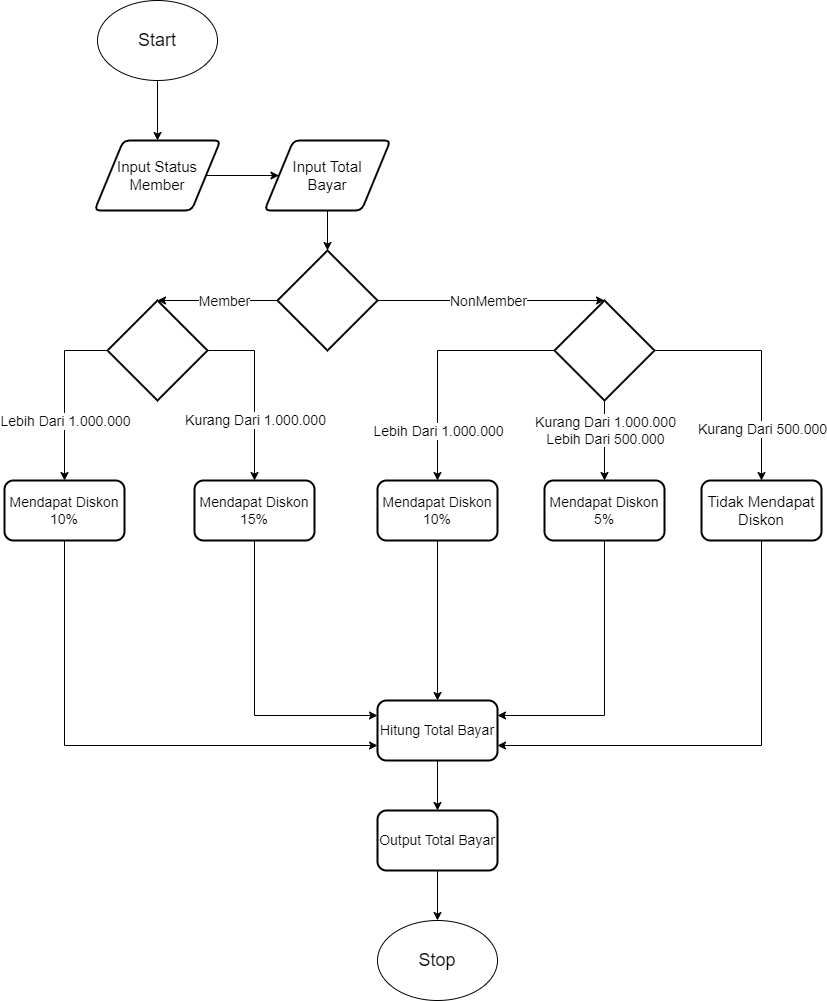

The diagram above was exported from draw.io. Its source (the exported page's mxGraphModel, read from the mxfile embedded in the PNG):
<mxGraphModel dx="1760" dy="868" grid="1" gridSize="10" guides="1" tooltips="1" connect="1" arrows="1" fold="1" page="1" pageScale="1" pageWidth="827" pageHeight="1169" math="0" shadow="0">
  <root>
    <mxCell id="0" />
    <mxCell id="1" parent="0" />
    <mxCell id="erqLwR5r4uaI_n67Z8C1-7" style="edgeStyle=orthogonalEdgeStyle;rounded=0;orthogonalLoop=1;jettySize=auto;html=1;entryX=0.5;entryY=0;entryDx=0;entryDy=0;" edge="1" parent="1" source="erqLwR5r4uaI_n67Z8C1-1" target="erqLwR5r4uaI_n67Z8C1-2">
      <mxGeometry relative="1" as="geometry" />
    </mxCell>
    <mxCell id="erqLwR5r4uaI_n67Z8C1-1" value="&lt;font style=&quot;font-size: 18px;&quot;&gt;Start&lt;/font&gt;" style="ellipse;whiteSpace=wrap;html=1;" vertex="1" parent="1">
      <mxGeometry x="103" y="30" width="120" height="80" as="geometry" />
    </mxCell>
    <mxCell id="erqLwR5r4uaI_n67Z8C1-9" style="edgeStyle=orthogonalEdgeStyle;rounded=0;orthogonalLoop=1;jettySize=auto;html=1;entryX=0;entryY=0.5;entryDx=0;entryDy=0;" edge="1" parent="1" source="erqLwR5r4uaI_n67Z8C1-2" target="erqLwR5r4uaI_n67Z8C1-5">
      <mxGeometry relative="1" as="geometry" />
    </mxCell>
    <mxCell id="erqLwR5r4uaI_n67Z8C1-2" value="&lt;font style=&quot;font-size: 15px;&quot;&gt;Input Status&lt;/font&gt;&lt;div style=&quot;font-size: 15px;&quot;&gt;&lt;font style=&quot;font-size: 15px;&quot;&gt;Member&lt;/font&gt;&lt;/div&gt;" style="shape=parallelogram;html=1;strokeWidth=2;perimeter=parallelogramPerimeter;whiteSpace=wrap;rounded=1;arcSize=12;size=0.23;" vertex="1" parent="1">
      <mxGeometry x="100" y="170" width="126" height="70" as="geometry" />
    </mxCell>
    <mxCell id="erqLwR5r4uaI_n67Z8C1-5" value="&lt;span style=&quot;font-size: 15px;&quot;&gt;Input Total&lt;/span&gt;&lt;div&gt;&lt;span style=&quot;font-size: 15px;&quot;&gt;Bayar&lt;/span&gt;&lt;/div&gt;" style="shape=parallelogram;html=1;strokeWidth=2;perimeter=parallelogramPerimeter;whiteSpace=wrap;rounded=1;arcSize=12;size=0.23;" vertex="1" parent="1">
      <mxGeometry x="270" y="170" width="126" height="70" as="geometry" />
    </mxCell>
    <mxCell id="erqLwR5r4uaI_n67Z8C1-10" value="" style="strokeWidth=2;html=1;shape=mxgraph.flowchart.decision;whiteSpace=wrap;" vertex="1" parent="1">
      <mxGeometry x="283" y="280" width="100" height="100" as="geometry" />
    </mxCell>
    <mxCell id="erqLwR5r4uaI_n67Z8C1-11" style="edgeStyle=orthogonalEdgeStyle;rounded=0;orthogonalLoop=1;jettySize=auto;html=1;entryX=0.5;entryY=0;entryDx=0;entryDy=0;entryPerimeter=0;" edge="1" parent="1" source="erqLwR5r4uaI_n67Z8C1-5" target="erqLwR5r4uaI_n67Z8C1-10">
      <mxGeometry relative="1" as="geometry" />
    </mxCell>
    <mxCell id="erqLwR5r4uaI_n67Z8C1-17" value="" style="edgeStyle=orthogonalEdgeStyle;rounded=0;orthogonalLoop=1;jettySize=auto;html=1;entryX=0.5;entryY=0;entryDx=0;entryDy=0;" edge="1" parent="1" source="erqLwR5r4uaI_n67Z8C1-12" target="erqLwR5r4uaI_n67Z8C1-16">
      <mxGeometry relative="1" as="geometry">
        <Array as="points">
          <mxPoint x="443" y="380" />
        </Array>
      </mxGeometry>
    </mxCell>
    <mxCell id="erqLwR5r4uaI_n67Z8C1-19" value="&lt;font style=&quot;font-size: 14px;&quot;&gt;Lebih Dari 1.000.000&lt;/font&gt;" style="edgeLabel;html=1;align=center;verticalAlign=middle;resizable=0;points=[];" vertex="1" connectable="0" parent="erqLwR5r4uaI_n67Z8C1-17">
      <mxGeometry x="0.4079" y="1" relative="1" as="geometry">
        <mxPoint x="-1" y="23" as="offset" />
      </mxGeometry>
    </mxCell>
    <mxCell id="erqLwR5r4uaI_n67Z8C1-22" value="" style="edgeStyle=orthogonalEdgeStyle;rounded=0;orthogonalLoop=1;jettySize=auto;html=1;" edge="1" parent="1" source="erqLwR5r4uaI_n67Z8C1-12" target="erqLwR5r4uaI_n67Z8C1-21">
      <mxGeometry relative="1" as="geometry" />
    </mxCell>
    <mxCell id="erqLwR5r4uaI_n67Z8C1-26" value="&lt;span style=&quot;font-size: 14px;&quot;&gt;Kurang Dari 1.000.000&lt;/span&gt;&lt;div&gt;&lt;span style=&quot;font-size: 14px;&quot;&gt;Lebih Dari 500.000&lt;/span&gt;&lt;/div&gt;" style="edgeLabel;html=1;align=center;verticalAlign=middle;resizable=0;points=[];" vertex="1" connectable="0" parent="erqLwR5r4uaI_n67Z8C1-22">
      <mxGeometry x="-0.1905" y="-3" relative="1" as="geometry">
        <mxPoint x="3" y="-3" as="offset" />
      </mxGeometry>
    </mxCell>
    <mxCell id="erqLwR5r4uaI_n67Z8C1-25" value="" style="edgeStyle=orthogonalEdgeStyle;rounded=0;orthogonalLoop=1;jettySize=auto;html=1;" edge="1" parent="1" source="erqLwR5r4uaI_n67Z8C1-12" target="erqLwR5r4uaI_n67Z8C1-24">
      <mxGeometry relative="1" as="geometry" />
    </mxCell>
    <mxCell id="erqLwR5r4uaI_n67Z8C1-28" value="&lt;span style=&quot;font-size: 14px;&quot;&gt;Kurang Dari 500.000&lt;/span&gt;" style="edgeLabel;html=1;align=center;verticalAlign=middle;resizable=0;points=[];" vertex="1" connectable="0" parent="erqLwR5r4uaI_n67Z8C1-25">
      <mxGeometry x="0.5745" relative="1" as="geometry">
        <mxPoint y="-1" as="offset" />
      </mxGeometry>
    </mxCell>
    <mxCell id="erqLwR5r4uaI_n67Z8C1-12" value="" style="strokeWidth=2;html=1;shape=mxgraph.flowchart.decision;whiteSpace=wrap;" vertex="1" parent="1">
      <mxGeometry x="560" y="330" width="100" height="100" as="geometry" />
    </mxCell>
    <mxCell id="erqLwR5r4uaI_n67Z8C1-15" style="edgeStyle=orthogonalEdgeStyle;rounded=0;orthogonalLoop=1;jettySize=auto;html=1;entryX=0.5;entryY=0;entryDx=0;entryDy=0;entryPerimeter=0;exitX=1;exitY=0.5;exitDx=0;exitDy=0;exitPerimeter=0;" edge="1" parent="1" source="erqLwR5r4uaI_n67Z8C1-10" target="erqLwR5r4uaI_n67Z8C1-12">
      <mxGeometry relative="1" as="geometry">
        <Array as="points">
          <mxPoint x="460" y="330" />
          <mxPoint x="460" y="330" />
        </Array>
      </mxGeometry>
    </mxCell>
    <mxCell id="erqLwR5r4uaI_n67Z8C1-29" value="&lt;font style=&quot;font-size: 14px;&quot;&gt;NonMember&lt;/font&gt;" style="edgeLabel;html=1;align=center;verticalAlign=middle;resizable=0;points=[];" vertex="1" connectable="0" parent="erqLwR5r4uaI_n67Z8C1-15">
      <mxGeometry x="-0.0288" relative="1" as="geometry">
        <mxPoint as="offset" />
      </mxGeometry>
    </mxCell>
    <mxCell id="erqLwR5r4uaI_n67Z8C1-45" style="edgeStyle=orthogonalEdgeStyle;rounded=0;orthogonalLoop=1;jettySize=auto;html=1;entryX=0.5;entryY=0;entryDx=0;entryDy=0;" edge="1" parent="1" source="erqLwR5r4uaI_n67Z8C1-16" target="erqLwR5r4uaI_n67Z8C1-42">
      <mxGeometry relative="1" as="geometry" />
    </mxCell>
    <mxCell id="erqLwR5r4uaI_n67Z8C1-16" value="&lt;font style=&quot;font-size: 14px;&quot;&gt;Mendapat Diskon&lt;/font&gt;&lt;div style=&quot;font-size: 14px;&quot;&gt;&lt;font style=&quot;font-size: 14px;&quot;&gt;10%&lt;/font&gt;&lt;/div&gt;" style="rounded=1;whiteSpace=wrap;html=1;strokeWidth=2;" vertex="1" parent="1">
      <mxGeometry x="383" y="510" width="120" height="60" as="geometry" />
    </mxCell>
    <mxCell id="erqLwR5r4uaI_n67Z8C1-46" style="edgeStyle=orthogonalEdgeStyle;rounded=0;orthogonalLoop=1;jettySize=auto;html=1;entryX=1;entryY=0.25;entryDx=0;entryDy=0;" edge="1" parent="1" source="erqLwR5r4uaI_n67Z8C1-21" target="erqLwR5r4uaI_n67Z8C1-42">
      <mxGeometry relative="1" as="geometry">
        <Array as="points">
          <mxPoint x="610" y="745" />
        </Array>
      </mxGeometry>
    </mxCell>
    <mxCell id="erqLwR5r4uaI_n67Z8C1-21" value="&lt;font style=&quot;font-size: 14px;&quot;&gt;Mendapat Diskon&lt;/font&gt;&lt;div style=&quot;font-size: 14px;&quot;&gt;&lt;font style=&quot;font-size: 14px;&quot;&gt;5%&lt;/font&gt;&lt;/div&gt;" style="rounded=1;whiteSpace=wrap;html=1;strokeWidth=2;" vertex="1" parent="1">
      <mxGeometry x="550" y="510" width="120" height="60" as="geometry" />
    </mxCell>
    <mxCell id="erqLwR5r4uaI_n67Z8C1-47" style="edgeStyle=orthogonalEdgeStyle;rounded=0;orthogonalLoop=1;jettySize=auto;html=1;entryX=1;entryY=0.75;entryDx=0;entryDy=0;" edge="1" parent="1" source="erqLwR5r4uaI_n67Z8C1-24" target="erqLwR5r4uaI_n67Z8C1-42">
      <mxGeometry relative="1" as="geometry">
        <Array as="points">
          <mxPoint x="767" y="775" />
        </Array>
      </mxGeometry>
    </mxCell>
    <mxCell id="erqLwR5r4uaI_n67Z8C1-24" value="&lt;font style=&quot;font-size: 15px;&quot;&gt;Tidak Mendapat Diskon&lt;/font&gt;" style="rounded=1;whiteSpace=wrap;html=1;strokeWidth=2;" vertex="1" parent="1">
      <mxGeometry x="707" y="510" width="120" height="60" as="geometry" />
    </mxCell>
    <mxCell id="erqLwR5r4uaI_n67Z8C1-37" value="" style="edgeStyle=orthogonalEdgeStyle;rounded=0;orthogonalLoop=1;jettySize=auto;html=1;exitX=1;exitY=0.5;exitDx=0;exitDy=0;exitPerimeter=0;" edge="1" parent="1" source="erqLwR5r4uaI_n67Z8C1-32" target="erqLwR5r4uaI_n67Z8C1-36">
      <mxGeometry relative="1" as="geometry" />
    </mxCell>
    <mxCell id="erqLwR5r4uaI_n67Z8C1-41" value="&lt;span style=&quot;font-size: 14px;&quot;&gt;Kurang Dari 1.000.000&lt;/span&gt;" style="edgeLabel;html=1;align=center;verticalAlign=middle;resizable=0;points=[];" vertex="1" connectable="0" parent="erqLwR5r4uaI_n67Z8C1-37">
      <mxGeometry x="0.2974" y="-1" relative="1" as="geometry">
        <mxPoint x="1" y="2" as="offset" />
      </mxGeometry>
    </mxCell>
    <mxCell id="erqLwR5r4uaI_n67Z8C1-39" value="" style="edgeStyle=orthogonalEdgeStyle;rounded=0;orthogonalLoop=1;jettySize=auto;html=1;exitX=0;exitY=0.5;exitDx=0;exitDy=0;exitPerimeter=0;" edge="1" parent="1" source="erqLwR5r4uaI_n67Z8C1-32" target="erqLwR5r4uaI_n67Z8C1-38">
      <mxGeometry relative="1" as="geometry" />
    </mxCell>
    <mxCell id="erqLwR5r4uaI_n67Z8C1-40" value="&lt;font style=&quot;font-size: 14px;&quot;&gt;Lebih Dari 1.000.000&lt;/font&gt;" style="edgeLabel;html=1;align=center;verticalAlign=middle;resizable=0;points=[];" vertex="1" connectable="0" parent="erqLwR5r4uaI_n67Z8C1-39">
      <mxGeometry x="0.2263" y="2" relative="1" as="geometry">
        <mxPoint x="-2" y="7" as="offset" />
      </mxGeometry>
    </mxCell>
    <mxCell id="erqLwR5r4uaI_n67Z8C1-32" value="" style="strokeWidth=2;html=1;shape=mxgraph.flowchart.decision;whiteSpace=wrap;" vertex="1" parent="1">
      <mxGeometry x="113" y="330" width="100" height="100" as="geometry" />
    </mxCell>
    <mxCell id="erqLwR5r4uaI_n67Z8C1-34" style="edgeStyle=orthogonalEdgeStyle;rounded=0;orthogonalLoop=1;jettySize=auto;html=1;entryX=0.5;entryY=0;entryDx=0;entryDy=0;entryPerimeter=0;" edge="1" parent="1" source="erqLwR5r4uaI_n67Z8C1-10" target="erqLwR5r4uaI_n67Z8C1-32">
      <mxGeometry relative="1" as="geometry">
        <Array as="points">
          <mxPoint x="210" y="330" />
          <mxPoint x="210" y="330" />
        </Array>
      </mxGeometry>
    </mxCell>
    <mxCell id="erqLwR5r4uaI_n67Z8C1-35" value="&lt;font style=&quot;font-size: 14px;&quot;&gt;Member&lt;/font&gt;" style="edgeLabel;html=1;align=center;verticalAlign=middle;resizable=0;points=[];" vertex="1" connectable="0" parent="erqLwR5r4uaI_n67Z8C1-34">
      <mxGeometry x="-0.1118" relative="1" as="geometry">
        <mxPoint as="offset" />
      </mxGeometry>
    </mxCell>
    <mxCell id="erqLwR5r4uaI_n67Z8C1-43" value="" style="edgeStyle=orthogonalEdgeStyle;rounded=0;orthogonalLoop=1;jettySize=auto;html=1;exitX=0.5;exitY=1;exitDx=0;exitDy=0;entryX=0;entryY=0.25;entryDx=0;entryDy=0;" edge="1" parent="1" source="erqLwR5r4uaI_n67Z8C1-36" target="erqLwR5r4uaI_n67Z8C1-42">
      <mxGeometry relative="1" as="geometry">
        <Array as="points">
          <mxPoint x="260" y="745" />
        </Array>
      </mxGeometry>
    </mxCell>
    <mxCell id="erqLwR5r4uaI_n67Z8C1-36" value="&lt;font style=&quot;font-size: 14px;&quot;&gt;Mendapat Diskon&lt;/font&gt;&lt;div style=&quot;font-size: 14px;&quot;&gt;&lt;font style=&quot;font-size: 14px;&quot;&gt;15%&lt;/font&gt;&lt;/div&gt;" style="rounded=1;whiteSpace=wrap;html=1;strokeWidth=2;" vertex="1" parent="1">
      <mxGeometry x="200" y="510" width="120" height="60" as="geometry" />
    </mxCell>
    <mxCell id="erqLwR5r4uaI_n67Z8C1-44" style="edgeStyle=orthogonalEdgeStyle;rounded=0;orthogonalLoop=1;jettySize=auto;html=1;exitX=0.5;exitY=1;exitDx=0;exitDy=0;entryX=0;entryY=0.75;entryDx=0;entryDy=0;" edge="1" parent="1" source="erqLwR5r4uaI_n67Z8C1-38" target="erqLwR5r4uaI_n67Z8C1-42">
      <mxGeometry relative="1" as="geometry">
        <mxPoint x="380" y="770" as="targetPoint" />
        <Array as="points">
          <mxPoint x="70" y="775" />
        </Array>
      </mxGeometry>
    </mxCell>
    <mxCell id="erqLwR5r4uaI_n67Z8C1-38" value="&lt;font style=&quot;font-size: 14px;&quot;&gt;Mendapat Diskon&lt;/font&gt;&lt;div style=&quot;font-size: 14px;&quot;&gt;&lt;font style=&quot;font-size: 14px;&quot;&gt;10%&lt;/font&gt;&lt;/div&gt;" style="rounded=1;whiteSpace=wrap;html=1;strokeWidth=2;" vertex="1" parent="1">
      <mxGeometry x="10" y="510" width="120" height="60" as="geometry" />
    </mxCell>
    <mxCell id="erqLwR5r4uaI_n67Z8C1-49" value="" style="edgeStyle=orthogonalEdgeStyle;rounded=0;orthogonalLoop=1;jettySize=auto;html=1;" edge="1" parent="1" source="erqLwR5r4uaI_n67Z8C1-42" target="erqLwR5r4uaI_n67Z8C1-48">
      <mxGeometry relative="1" as="geometry" />
    </mxCell>
    <mxCell id="erqLwR5r4uaI_n67Z8C1-42" value="&lt;font style=&quot;font-size: 14px;&quot;&gt;Hitung Total Bayar&lt;/font&gt;" style="rounded=1;whiteSpace=wrap;html=1;strokeWidth=2;" vertex="1" parent="1">
      <mxGeometry x="383" y="730" width="120" height="60" as="geometry" />
    </mxCell>
    <mxCell id="erqLwR5r4uaI_n67Z8C1-51" style="edgeStyle=orthogonalEdgeStyle;rounded=0;orthogonalLoop=1;jettySize=auto;html=1;entryX=0.5;entryY=0;entryDx=0;entryDy=0;" edge="1" parent="1" source="erqLwR5r4uaI_n67Z8C1-48" target="erqLwR5r4uaI_n67Z8C1-50">
      <mxGeometry relative="1" as="geometry" />
    </mxCell>
    <mxCell id="erqLwR5r4uaI_n67Z8C1-48" value="&lt;font style=&quot;font-size: 14px;&quot;&gt;Output Total Bayar&lt;/font&gt;" style="rounded=1;whiteSpace=wrap;html=1;strokeWidth=2;" vertex="1" parent="1">
      <mxGeometry x="383" y="840" width="120" height="60" as="geometry" />
    </mxCell>
    <mxCell id="erqLwR5r4uaI_n67Z8C1-50" value="&lt;font style=&quot;font-size: 18px;&quot;&gt;Stop&lt;/font&gt;" style="ellipse;whiteSpace=wrap;html=1;" vertex="1" parent="1">
      <mxGeometry x="383" y="950" width="120" height="80" as="geometry" />
    </mxCell>
  </root>
</mxGraphModel>